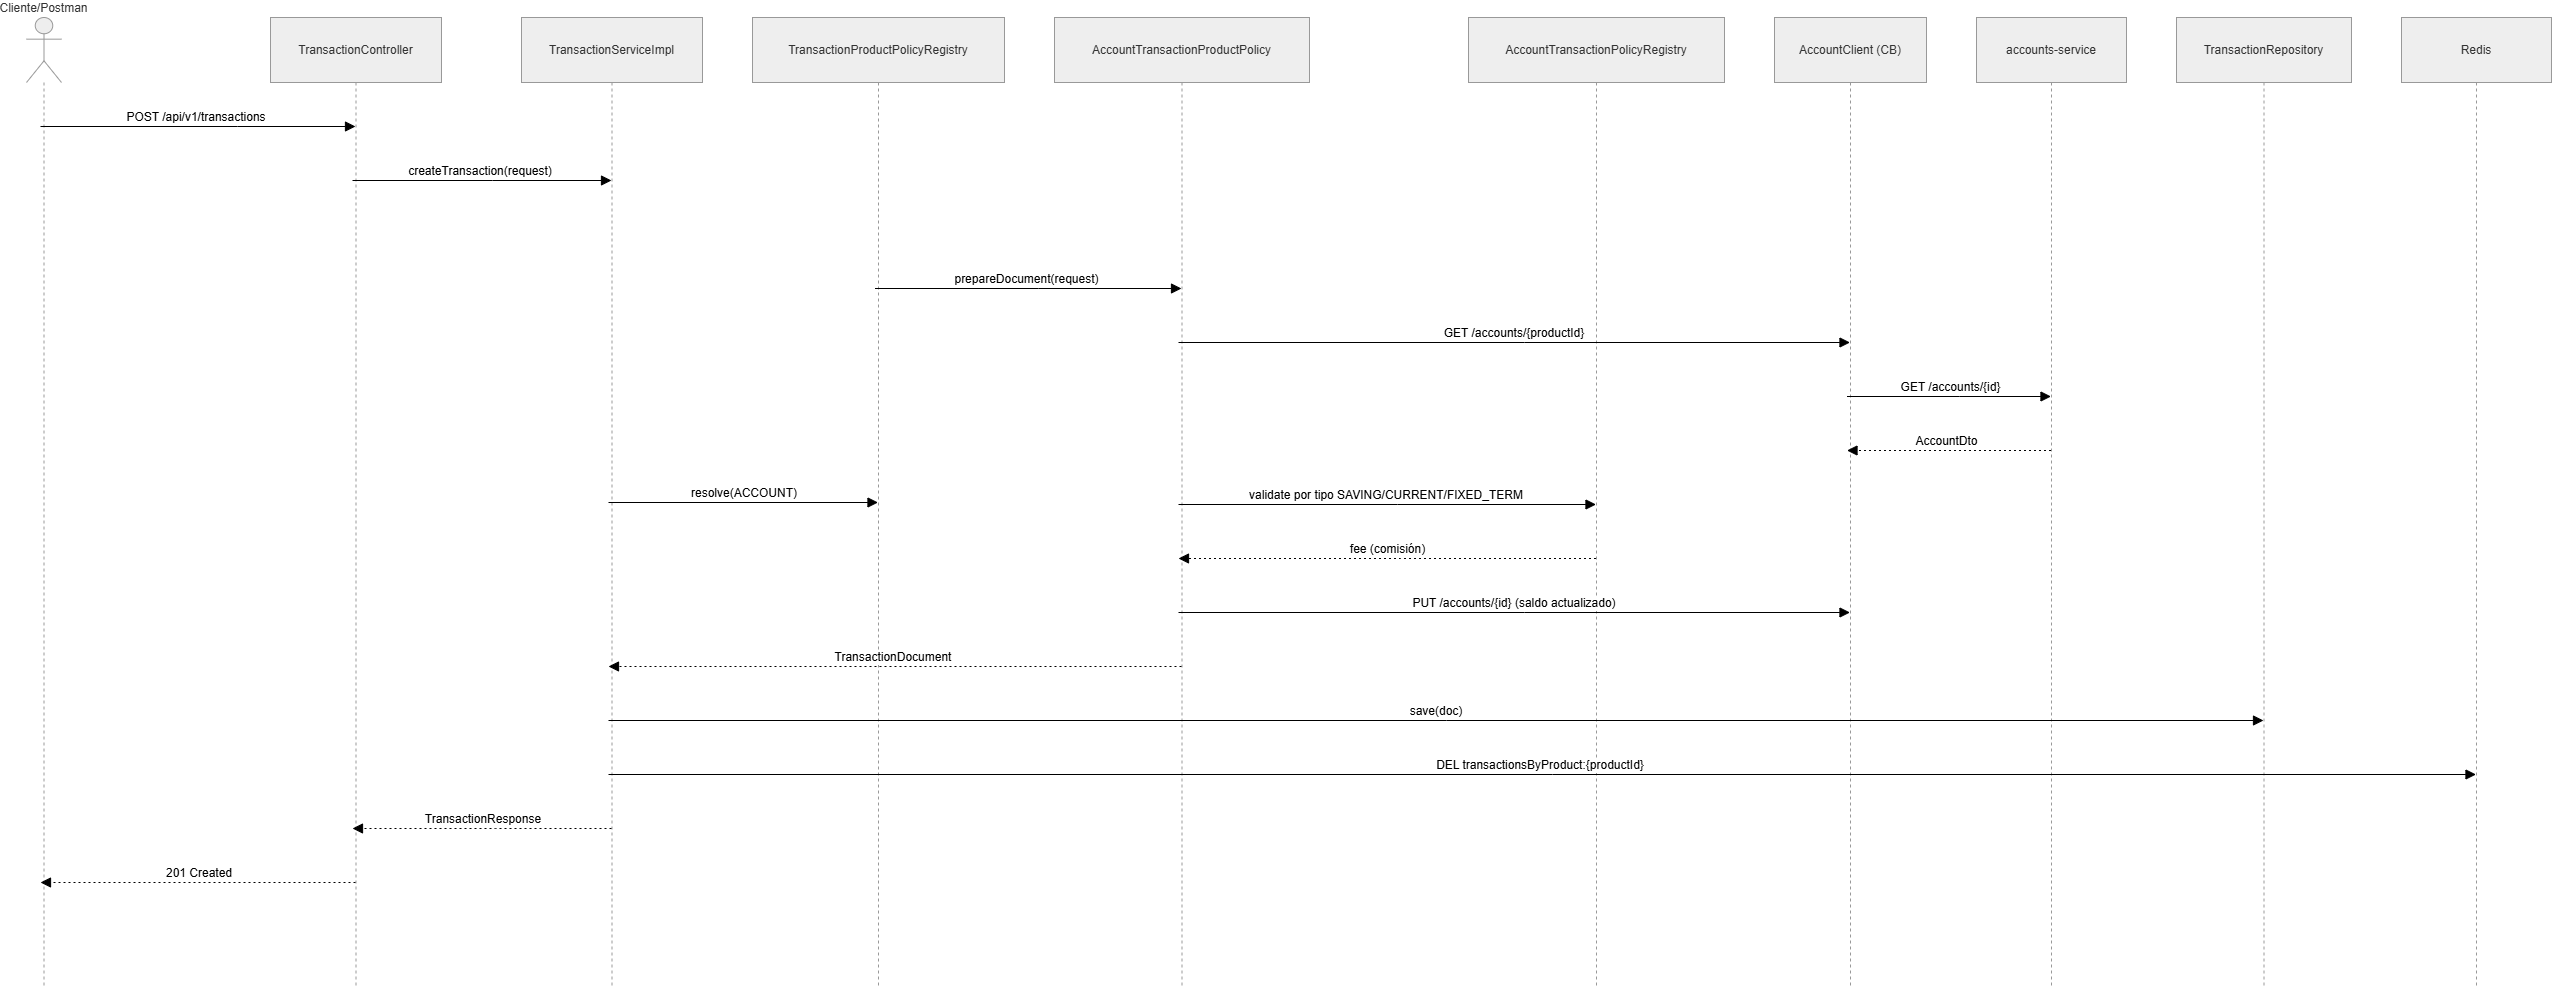

The diagram above was exported from draw.io. Its source (the exported page's mxGraphModel, read from the mxfile embedded in the PNG):
<mxGraphModel dx="4995" dy="2348" grid="1" gridSize="10" guides="1" tooltips="1" connect="1" arrows="1" fold="1" page="1" pageScale="1" pageWidth="827" pageHeight="1169" math="0" shadow="0">
  <root>
    <mxCell id="0" />
    <mxCell id="1" parent="0" />
    <mxCell id="-iNmdzuO1zW1KegBlNrj-198" parent="1" style="shape=umlLifeline;perimeter=lifelinePerimeter;whiteSpace=wrap;container=1;dropTarget=0;collapsible=0;recursiveResize=0;outlineConnect=0;portConstraint=eastwest;newEdgeStyle={&quot;edgeStyle&quot;:&quot;elbowEdgeStyle&quot;,&quot;elbow&quot;:&quot;vertical&quot;,&quot;curved&quot;:0,&quot;rounded&quot;:0};participant=umlActor;verticalAlign=bottom;labelPosition=center;verticalLabelPosition=top;align=center;size=65;fillColor=light-dark(#eeeeee,#1f2020);strokeColor=light-dark(#999999,#cccccc);fontColor=light-dark(#333333,#cccccc);" value="Cliente/Postman" vertex="1">
      <mxGeometry height="970" width="35" x="20" y="20" as="geometry" />
    </mxCell>
    <mxCell id="-iNmdzuO1zW1KegBlNrj-199" parent="1" style="shape=umlLifeline;perimeter=lifelinePerimeter;whiteSpace=wrap;container=1;dropTarget=0;collapsible=0;recursiveResize=0;outlineConnect=0;portConstraint=eastwest;newEdgeStyle={&quot;edgeStyle&quot;:&quot;elbowEdgeStyle&quot;,&quot;elbow&quot;:&quot;vertical&quot;,&quot;curved&quot;:0,&quot;rounded&quot;:0};size=65;fillColor=light-dark(#eeeeee,#1f2020);strokeColor=light-dark(#999999,#cccccc);fontColor=light-dark(#333333,#cccccc);" value="TransactionController" vertex="1">
      <mxGeometry height="970" width="171" x="264" y="20" as="geometry" />
    </mxCell>
    <mxCell id="-iNmdzuO1zW1KegBlNrj-200" parent="1" style="shape=umlLifeline;perimeter=lifelinePerimeter;whiteSpace=wrap;container=1;dropTarget=0;collapsible=0;recursiveResize=0;outlineConnect=0;portConstraint=eastwest;newEdgeStyle={&quot;edgeStyle&quot;:&quot;elbowEdgeStyle&quot;,&quot;elbow&quot;:&quot;vertical&quot;,&quot;curved&quot;:0,&quot;rounded&quot;:0};size=65;fillColor=light-dark(#eeeeee,#1f2020);strokeColor=light-dark(#999999,#cccccc);fontColor=light-dark(#333333,#cccccc);" value="TransactionServiceImpl" vertex="1">
      <mxGeometry height="970" width="181" x="515" y="20" as="geometry" />
    </mxCell>
    <mxCell id="-iNmdzuO1zW1KegBlNrj-201" parent="1" style="shape=umlLifeline;perimeter=lifelinePerimeter;whiteSpace=wrap;container=1;dropTarget=0;collapsible=0;recursiveResize=0;outlineConnect=0;portConstraint=eastwest;newEdgeStyle={&quot;edgeStyle&quot;:&quot;elbowEdgeStyle&quot;,&quot;elbow&quot;:&quot;vertical&quot;,&quot;curved&quot;:0,&quot;rounded&quot;:0};size=65;fillColor=light-dark(#eeeeee,#1f2020);strokeColor=light-dark(#999999,#cccccc);fontColor=light-dark(#333333,#cccccc);" value="TransactionProductPolicyRegistry" vertex="1">
      <mxGeometry height="970" width="252" x="746" y="20" as="geometry" />
    </mxCell>
    <mxCell id="-iNmdzuO1zW1KegBlNrj-202" parent="1" style="shape=umlLifeline;perimeter=lifelinePerimeter;whiteSpace=wrap;container=1;dropTarget=0;collapsible=0;recursiveResize=0;outlineConnect=0;portConstraint=eastwest;newEdgeStyle={&quot;edgeStyle&quot;:&quot;elbowEdgeStyle&quot;,&quot;elbow&quot;:&quot;vertical&quot;,&quot;curved&quot;:0,&quot;rounded&quot;:0};size=65;fillColor=light-dark(#eeeeee,#1f2020);strokeColor=light-dark(#999999,#cccccc);fontColor=light-dark(#333333,#cccccc);" value="AccountTransactionProductPolicy" vertex="1">
      <mxGeometry height="970" width="255" x="1048" y="20" as="geometry" />
    </mxCell>
    <mxCell id="-iNmdzuO1zW1KegBlNrj-203" parent="1" style="shape=umlLifeline;perimeter=lifelinePerimeter;whiteSpace=wrap;container=1;dropTarget=0;collapsible=0;recursiveResize=0;outlineConnect=0;portConstraint=eastwest;newEdgeStyle={&quot;edgeStyle&quot;:&quot;elbowEdgeStyle&quot;,&quot;elbow&quot;:&quot;vertical&quot;,&quot;curved&quot;:0,&quot;rounded&quot;:0};size=65;fillColor=light-dark(#eeeeee,#1f2020);strokeColor=light-dark(#999999,#cccccc);fontColor=light-dark(#333333,#cccccc);" value="AccountTransactionPolicyRegistry" vertex="1">
      <mxGeometry height="970" width="256" x="1462" y="20" as="geometry" />
    </mxCell>
    <mxCell id="-iNmdzuO1zW1KegBlNrj-204" parent="1" style="shape=umlLifeline;perimeter=lifelinePerimeter;whiteSpace=wrap;container=1;dropTarget=0;collapsible=0;recursiveResize=0;outlineConnect=0;portConstraint=eastwest;newEdgeStyle={&quot;edgeStyle&quot;:&quot;elbowEdgeStyle&quot;,&quot;elbow&quot;:&quot;vertical&quot;,&quot;curved&quot;:0,&quot;rounded&quot;:0};size=65;fillColor=light-dark(#eeeeee,#1f2020);strokeColor=light-dark(#999999,#cccccc);fontColor=light-dark(#333333,#cccccc);" value="AccountClient (CB)" vertex="1">
      <mxGeometry height="970" width="152" x="1768" y="20" as="geometry" />
    </mxCell>
    <mxCell id="-iNmdzuO1zW1KegBlNrj-205" parent="1" style="shape=umlLifeline;perimeter=lifelinePerimeter;whiteSpace=wrap;container=1;dropTarget=0;collapsible=0;recursiveResize=0;outlineConnect=0;portConstraint=eastwest;newEdgeStyle={&quot;edgeStyle&quot;:&quot;elbowEdgeStyle&quot;,&quot;elbow&quot;:&quot;vertical&quot;,&quot;curved&quot;:0,&quot;rounded&quot;:0};size=65;fillColor=light-dark(#eeeeee,#1f2020);strokeColor=light-dark(#999999,#cccccc);fontColor=light-dark(#333333,#cccccc);" value="accounts-service" vertex="1">
      <mxGeometry height="970" width="150" x="1970" y="20" as="geometry" />
    </mxCell>
    <mxCell id="-iNmdzuO1zW1KegBlNrj-206" parent="1" style="shape=umlLifeline;perimeter=lifelinePerimeter;whiteSpace=wrap;container=1;dropTarget=0;collapsible=0;recursiveResize=0;outlineConnect=0;portConstraint=eastwest;newEdgeStyle={&quot;edgeStyle&quot;:&quot;elbowEdgeStyle&quot;,&quot;elbow&quot;:&quot;vertical&quot;,&quot;curved&quot;:0,&quot;rounded&quot;:0};size=65;fillColor=light-dark(#eeeeee,#1f2020);strokeColor=light-dark(#999999,#cccccc);fontColor=light-dark(#333333,#cccccc);" value="TransactionRepository" vertex="1">
      <mxGeometry height="970" width="175" x="2170" y="20" as="geometry" />
    </mxCell>
    <mxCell id="-iNmdzuO1zW1KegBlNrj-207" parent="1" style="shape=umlLifeline;perimeter=lifelinePerimeter;whiteSpace=wrap;container=1;dropTarget=0;collapsible=0;recursiveResize=0;outlineConnect=0;portConstraint=eastwest;newEdgeStyle={&quot;edgeStyle&quot;:&quot;elbowEdgeStyle&quot;,&quot;elbow&quot;:&quot;vertical&quot;,&quot;curved&quot;:0,&quot;rounded&quot;:0};size=65;fillColor=light-dark(#eeeeee,#1f2020);strokeColor=light-dark(#999999,#cccccc);fontColor=light-dark(#333333,#cccccc);" value="Redis" vertex="1">
      <mxGeometry height="970" width="150" x="2395" y="20" as="geometry" />
    </mxCell>
    <mxCell id="-iNmdzuO1zW1KegBlNrj-208" edge="1" parent="1" source="-iNmdzuO1zW1KegBlNrj-198" style="verticalAlign=bottom;edgeStyle=elbowEdgeStyle;elbow=vertical;curved=0;rounded=0;endArrow=block;fontSize=12;startSize=8;endSize=8;" target="-iNmdzuO1zW1KegBlNrj-199" value="POST /api/v1/transactions">
      <mxGeometry relative="1" as="geometry">
        <Array as="points">
          <mxPoint x="231" y="129" />
        </Array>
      </mxGeometry>
    </mxCell>
    <mxCell id="-iNmdzuO1zW1KegBlNrj-209" edge="1" parent="1" source="-iNmdzuO1zW1KegBlNrj-199" style="verticalAlign=bottom;edgeStyle=elbowEdgeStyle;elbow=vertical;curved=0;rounded=0;endArrow=block;fontSize=12;startSize=8;endSize=8;" target="-iNmdzuO1zW1KegBlNrj-200" value="createTransaction(request)">
      <mxGeometry relative="1" as="geometry">
        <Array as="points">
          <mxPoint x="486" y="183" />
        </Array>
      </mxGeometry>
    </mxCell>
    <mxCell id="-iNmdzuO1zW1KegBlNrj-210" edge="1" parent="1" source="-iNmdzuO1zW1KegBlNrj-200" style="verticalAlign=bottom;edgeStyle=elbowEdgeStyle;elbow=vertical;curved=0;rounded=0;endArrow=block;fontSize=12;startSize=8;endSize=8;" target="-iNmdzuO1zW1KegBlNrj-201" value="resolve(ACCOUNT)">
      <mxGeometry relative="1" as="geometry">
        <Array as="points">
          <mxPoint x="747" y="237" />
        </Array>
      </mxGeometry>
    </mxCell>
    <mxCell id="-iNmdzuO1zW1KegBlNrj-211" edge="1" parent="1" source="-iNmdzuO1zW1KegBlNrj-201" style="verticalAlign=bottom;edgeStyle=elbowEdgeStyle;elbow=vertical;curved=0;rounded=0;endArrow=block;fontSize=12;startSize=8;endSize=8;" target="-iNmdzuO1zW1KegBlNrj-202" value="prepareDocument(request)">
      <mxGeometry relative="1" as="geometry">
        <Array as="points">
          <mxPoint x="1032" y="291" />
        </Array>
      </mxGeometry>
    </mxCell>
    <mxCell id="-iNmdzuO1zW1KegBlNrj-212" edge="1" parent="1" source="-iNmdzuO1zW1KegBlNrj-202" style="verticalAlign=bottom;edgeStyle=elbowEdgeStyle;elbow=vertical;curved=0;rounded=0;endArrow=block;fontSize=12;startSize=8;endSize=8;" target="-iNmdzuO1zW1KegBlNrj-204" value="GET /accounts/{productId}">
      <mxGeometry relative="1" as="geometry">
        <Array as="points">
          <mxPoint x="1518" y="345" />
        </Array>
      </mxGeometry>
    </mxCell>
    <mxCell id="-iNmdzuO1zW1KegBlNrj-213" edge="1" parent="1" source="-iNmdzuO1zW1KegBlNrj-204" style="verticalAlign=bottom;edgeStyle=elbowEdgeStyle;elbow=vertical;curved=0;rounded=0;endArrow=block;fontSize=12;startSize=8;endSize=8;" target="-iNmdzuO1zW1KegBlNrj-205" value="GET /accounts/{id}">
      <mxGeometry relative="1" as="geometry">
        <Array as="points">
          <mxPoint x="1953" y="399" />
        </Array>
      </mxGeometry>
    </mxCell>
    <mxCell id="-iNmdzuO1zW1KegBlNrj-214" edge="1" parent="1" source="-iNmdzuO1zW1KegBlNrj-205" style="verticalAlign=bottom;edgeStyle=elbowEdgeStyle;elbow=vertical;curved=0;rounded=0;dashed=1;dashPattern=2 3;endArrow=block;fontSize=12;startSize=8;endSize=8;" target="-iNmdzuO1zW1KegBlNrj-204" value="AccountDto">
      <mxGeometry relative="1" as="geometry">
        <Array as="points">
          <mxPoint x="1956" y="453" />
        </Array>
      </mxGeometry>
    </mxCell>
    <mxCell id="-iNmdzuO1zW1KegBlNrj-215" edge="1" parent="1" source="-iNmdzuO1zW1KegBlNrj-202" style="verticalAlign=bottom;edgeStyle=elbowEdgeStyle;elbow=vertical;curved=0;rounded=0;endArrow=block;fontSize=12;startSize=8;endSize=8;" target="-iNmdzuO1zW1KegBlNrj-203" value="validate por tipo SAVING/CURRENT/FIXED_TERM">
      <mxGeometry relative="1" as="geometry">
        <Array as="points">
          <mxPoint x="1391" y="507" />
        </Array>
      </mxGeometry>
    </mxCell>
    <mxCell id="-iNmdzuO1zW1KegBlNrj-216" edge="1" parent="1" source="-iNmdzuO1zW1KegBlNrj-203" style="verticalAlign=bottom;edgeStyle=elbowEdgeStyle;elbow=vertical;curved=0;rounded=0;dashed=1;dashPattern=2 3;endArrow=block;fontSize=12;startSize=8;endSize=8;" target="-iNmdzuO1zW1KegBlNrj-202" value="fee (comisión)">
      <mxGeometry relative="1" as="geometry">
        <Array as="points">
          <mxPoint x="1394" y="561" />
        </Array>
      </mxGeometry>
    </mxCell>
    <mxCell id="-iNmdzuO1zW1KegBlNrj-217" edge="1" parent="1" source="-iNmdzuO1zW1KegBlNrj-202" style="verticalAlign=bottom;edgeStyle=elbowEdgeStyle;elbow=vertical;curved=0;rounded=0;endArrow=block;fontSize=12;startSize=8;endSize=8;" target="-iNmdzuO1zW1KegBlNrj-204" value="PUT /accounts/{id} (saldo actualizado)">
      <mxGeometry relative="1" as="geometry">
        <Array as="points">
          <mxPoint x="1518" y="615" />
        </Array>
      </mxGeometry>
    </mxCell>
    <mxCell id="-iNmdzuO1zW1KegBlNrj-218" edge="1" parent="1" source="-iNmdzuO1zW1KegBlNrj-202" style="verticalAlign=bottom;edgeStyle=elbowEdgeStyle;elbow=vertical;curved=0;rounded=0;dashed=1;dashPattern=2 3;endArrow=block;fontSize=12;startSize=8;endSize=8;" target="-iNmdzuO1zW1KegBlNrj-200" value="TransactionDocument">
      <mxGeometry relative="1" as="geometry">
        <Array as="points">
          <mxPoint x="902" y="669" />
        </Array>
      </mxGeometry>
    </mxCell>
    <mxCell id="-iNmdzuO1zW1KegBlNrj-219" edge="1" parent="1" source="-iNmdzuO1zW1KegBlNrj-200" style="verticalAlign=bottom;edgeStyle=elbowEdgeStyle;elbow=vertical;curved=0;rounded=0;endArrow=block;fontSize=12;startSize=8;endSize=8;" target="-iNmdzuO1zW1KegBlNrj-206" value="save(doc)">
      <mxGeometry relative="1" as="geometry">
        <Array as="points">
          <mxPoint x="1440" y="723" />
        </Array>
      </mxGeometry>
    </mxCell>
    <mxCell id="-iNmdzuO1zW1KegBlNrj-220" edge="1" parent="1" source="-iNmdzuO1zW1KegBlNrj-200" style="verticalAlign=bottom;edgeStyle=elbowEdgeStyle;elbow=vertical;curved=0;rounded=0;endArrow=block;fontSize=12;startSize=8;endSize=8;" target="-iNmdzuO1zW1KegBlNrj-207" value="DEL transactionsByProduct:{productId}">
      <mxGeometry relative="1" as="geometry">
        <Array as="points">
          <mxPoint x="1546" y="777" />
        </Array>
      </mxGeometry>
    </mxCell>
    <mxCell id="-iNmdzuO1zW1KegBlNrj-221" edge="1" parent="1" source="-iNmdzuO1zW1KegBlNrj-200" style="verticalAlign=bottom;edgeStyle=elbowEdgeStyle;elbow=vertical;curved=0;rounded=0;dashed=1;dashPattern=2 3;endArrow=block;fontSize=12;startSize=8;endSize=8;" target="-iNmdzuO1zW1KegBlNrj-199" value="TransactionResponse">
      <mxGeometry relative="1" as="geometry">
        <Array as="points">
          <mxPoint x="489" y="831" />
        </Array>
      </mxGeometry>
    </mxCell>
    <mxCell id="-iNmdzuO1zW1KegBlNrj-222" edge="1" parent="1" source="-iNmdzuO1zW1KegBlNrj-199" style="verticalAlign=bottom;edgeStyle=elbowEdgeStyle;elbow=vertical;curved=0;rounded=0;dashed=1;dashPattern=2 3;endArrow=block;fontSize=12;startSize=8;endSize=8;" target="-iNmdzuO1zW1KegBlNrj-198" value="201 Created">
      <mxGeometry relative="1" as="geometry">
        <Array as="points">
          <mxPoint x="234" y="885" />
        </Array>
      </mxGeometry>
    </mxCell>
  </root>
</mxGraphModel>